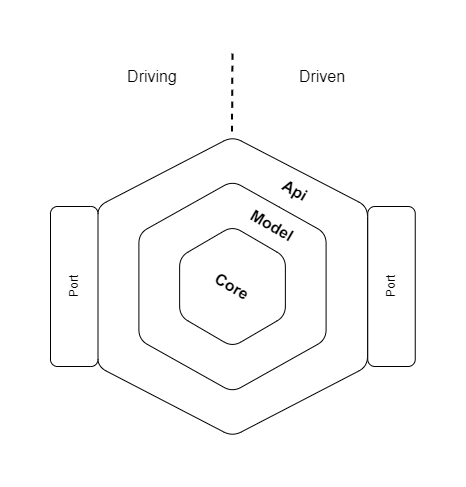

The diagram above was exported from draw.io. Its source (the exported page's mxGraphModel, read from the mxfile embedded in the PNG):
<mxGraphModel dx="1036" dy="1504" grid="1" gridSize="10" guides="1" tooltips="1" connect="1" arrows="1" fold="1" page="0" pageScale="1" pageWidth="850" pageHeight="1100" math="0" shadow="0">
  <root>
    <mxCell id="0" />
    <mxCell id="1" parent="0" />
    <mxCell id="dbGVVp4_NP_DfQ9RaTlQ-1" value="Integration Area" style="shape=hexagon;perimeter=hexagonPerimeter2;whiteSpace=wrap;html=1;fixedSize=1;rotation=90;size=70;horizontal=0;rounded=1;labelBackgroundColor=none;" parent="1" vertex="1">
      <mxGeometry x="40" y="-550" width="300" height="270" as="geometry" />
    </mxCell>
    <mxCell id="dbGVVp4_NP_DfQ9RaTlQ-14" value="Core" style="shape=hexagon;perimeter=hexagonPerimeter2;whiteSpace=wrap;html=1;fixedSize=1;rotation=90;size=52.5;horizontal=0;fontStyle=1;fontSize=14;rounded=1;labelBackgroundColor=none;" parent="1" vertex="1">
      <mxGeometry x="84.36999999999999" y="-508.59" width="211.25" height="187.19" as="geometry" />
    </mxCell>
    <mxCell id="dbGVVp4_NP_DfQ9RaTlQ-2" value="Port" style="rounded=1;whiteSpace=wrap;html=1;rotation=-90;labelBackgroundColor=none;" parent="1" vertex="1">
      <mxGeometry x="-48.25" y="-438.75" width="160" height="47.5" as="geometry" />
    </mxCell>
    <mxCell id="dbGVVp4_NP_DfQ9RaTlQ-4" value="" style="endArrow=none;dashed=1;html=1;strokeWidth=2;rounded=1;fontSize=12;startSize=8;endSize=8;curved=1;labelBackgroundColor=none;fontColor=default;" parent="1" edge="1">
      <mxGeometry width="50" height="50" relative="1" as="geometry">
        <mxPoint x="189.5" y="-570" as="sourcePoint" />
        <mxPoint x="190" y="-650" as="targetPoint" />
      </mxGeometry>
    </mxCell>
    <mxCell id="dbGVVp4_NP_DfQ9RaTlQ-5" value="Port" style="rounded=1;whiteSpace=wrap;html=1;rotation=-90;labelBackgroundColor=none;" parent="1" vertex="1">
      <mxGeometry x="269" y="-438.75" width="160" height="47.5" as="geometry" />
    </mxCell>
    <mxCell id="dbGVVp4_NP_DfQ9RaTlQ-6" value="" style="shape=hexagon;perimeter=hexagonPerimeter2;whiteSpace=wrap;html=1;fixedSize=1;rotation=90;size=30.86999999999989;horizontal=0;fontStyle=1;fontSize=14;rounded=1;labelBackgroundColor=none;" parent="1" vertex="1">
      <mxGeometry x="129.56" y="-467.87" width="120.88" height="105.75" as="geometry" />
    </mxCell>
    <mxCell id="dbGVVp4_NP_DfQ9RaTlQ-8" value="Api" style="text;html=1;align=center;verticalAlign=middle;whiteSpace=wrap;rounded=1;fontSize=16;rotation=30;fontStyle=1;labelBackgroundColor=none;" parent="1" vertex="1">
      <mxGeometry x="224" y="-526" width="58.25" height="30" as="geometry" />
    </mxCell>
    <mxCell id="dbGVVp4_NP_DfQ9RaTlQ-12" value="Driven" style="text;html=1;align=center;verticalAlign=middle;whiteSpace=wrap;rounded=1;fontSize=16;labelBackgroundColor=none;" parent="1" vertex="1">
      <mxGeometry x="250" y="-640" width="60" height="30" as="geometry" />
    </mxCell>
    <mxCell id="dbGVVp4_NP_DfQ9RaTlQ-13" value="Driving" style="text;html=1;align=center;verticalAlign=middle;whiteSpace=wrap;rounded=1;fontSize=16;labelBackgroundColor=none;" parent="1" vertex="1">
      <mxGeometry x="80" y="-640" width="60" height="30" as="geometry" />
    </mxCell>
    <mxCell id="dbGVVp4_NP_DfQ9RaTlQ-15" value="Model" style="text;html=1;align=center;verticalAlign=middle;whiteSpace=wrap;rounded=1;fontSize=16;fontStyle=1;rotation=30;labelBackgroundColor=none;" parent="1" vertex="1">
      <mxGeometry x="200" y="-491" width="60" height="30" as="geometry" />
    </mxCell>
    <mxCell id="dbGVVp4_NP_DfQ9RaTlQ-16" value="Core" style="text;html=1;align=center;verticalAlign=middle;whiteSpace=wrap;rounded=1;fontSize=16;fontStyle=1;rotation=30;labelBackgroundColor=none;" parent="1" vertex="1">
      <mxGeometry x="160" y="-430" width="60" height="30" as="geometry" />
    </mxCell>
  </root>
</mxGraphModel>